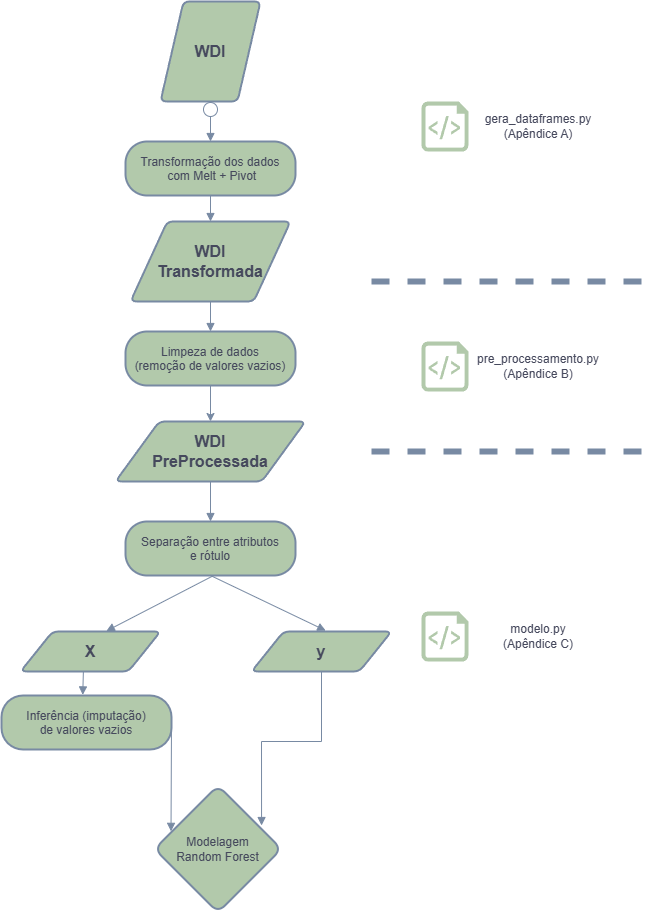

The diagram above was exported from draw.io. Its source (the exported page's mxGraphModel, read from the mxfile embedded in the PNG):
<mxGraphModel dx="1434" dy="1953" grid="1" gridSize="10" guides="1" tooltips="1" connect="1" arrows="1" fold="1" page="1" pageScale="1" pageWidth="827" pageHeight="1169" math="0" shadow="0">
  <root>
    <mxCell id="0" />
    <mxCell id="1" parent="0" />
    <mxCell id="3" value="Transformação dos dados&#10; com Melt + Pivot" style="rounded=1;arcSize=40;strokeWidth=2;labelBackgroundColor=none;fillColor=#B2C9AB;strokeColor=#788AA3;fontColor=#46495D;" parent="1" vertex="1">
      <mxGeometry x="414" y="-220" width="170" height="54" as="geometry" />
    </mxCell>
    <mxCell id="13" value="" style="curved=1;startArrow=circle;startFill=0;endArrow=block;exitX=0.5;exitY=1;entryX=0.5;entryY=0;exitDx=0;exitDy=0;rounded=1;labelBackgroundColor=none;strokeColor=#788AA3;fontColor=default;entryDx=0;entryDy=0;" parent="1" source="gS9HHy2FDOxm2EG-XcD2-26" target="3" edge="1">
      <mxGeometry relative="1" as="geometry">
        <Array as="points" />
        <mxPoint x="-25.000000000000455" y="191" as="sourcePoint" />
      </mxGeometry>
    </mxCell>
    <mxCell id="gS9HHy2FDOxm2EG-XcD2-26" value="&lt;font style=&quot;font-size: 16px;&quot;&gt;&lt;b&gt;WDI&lt;/b&gt;&lt;/font&gt;" style="shape=parallelogram;html=1;strokeWidth=2;perimeter=parallelogramPerimeter;whiteSpace=wrap;rounded=1;arcSize=12;size=0.23;labelBackgroundColor=none;fillColor=#B2C9AB;strokeColor=#788AA3;fontColor=#46495D;" parent="1" vertex="1">
      <mxGeometry x="449" y="-360" width="100" height="100" as="geometry" />
    </mxCell>
    <mxCell id="gS9HHy2FDOxm2EG-XcD2-28" value="" style="curved=1;startArrow=none;endArrow=block;exitX=0.5;exitY=1;entryX=0.5;entryY=0;rounded=1;labelBackgroundColor=none;strokeColor=#788AA3;fontColor=default;exitDx=0;exitDy=0;entryDx=0;entryDy=0;" parent="1" source="3" target="gS9HHy2FDOxm2EG-XcD2-27" edge="1">
      <mxGeometry relative="1" as="geometry">
        <Array as="points" />
        <mxPoint x="290" y="191" as="sourcePoint" />
        <mxPoint x="640" y="187" as="targetPoint" />
      </mxGeometry>
    </mxCell>
    <mxCell id="gS9HHy2FDOxm2EG-XcD2-27" value="&lt;font style=&quot;font-size: 16px;&quot;&gt;&lt;b&gt;WDI&lt;/b&gt;&lt;/font&gt;&lt;div&gt;&lt;font style=&quot;font-size: 16px;&quot;&gt;&lt;b&gt;Transformada&lt;/b&gt;&lt;/font&gt;&lt;/div&gt;" style="shape=parallelogram;html=1;strokeWidth=2;perimeter=parallelogramPerimeter;whiteSpace=wrap;rounded=1;arcSize=12;size=0.23;labelBackgroundColor=none;fillColor=#B2C9AB;strokeColor=#788AA3;fontColor=#46495D;" parent="1" vertex="1">
      <mxGeometry x="419" y="-140" width="160" height="80" as="geometry" />
    </mxCell>
    <mxCell id="8" value="Modelagem&#10;Random Forest" style="rhombus;strokeWidth=2;whiteSpace=wrap;rounded=1;labelBackgroundColor=none;fillColor=#B2C9AB;strokeColor=#788AA3;fontColor=#46495D;" parent="1" vertex="1">
      <mxGeometry x="443" y="424" width="127" height="127" as="geometry" />
    </mxCell>
    <mxCell id="14" value="" style="curved=1;startArrow=none;endArrow=block;exitX=0.5;exitY=1;entryX=0.5;entryY=0;rounded=1;labelBackgroundColor=none;strokeColor=#788AA3;fontColor=default;entryDx=0;entryDy=0;exitDx=0;exitDy=0;" parent="1" source="gS9HHy2FDOxm2EG-XcD2-27" target="gS9HHy2FDOxm2EG-XcD2-36" edge="1">
      <mxGeometry relative="1" as="geometry">
        <Array as="points" />
      </mxGeometry>
    </mxCell>
    <mxCell id="gS9HHy2FDOxm2EG-XcD2-29" value="" style="endArrow=none;dashed=1;html=1;rounded=1;fillColor=#B2C9AB;strokeColor=#788AA3;labelBackgroundColor=none;fontColor=default;strokeWidth=6;" parent="1" edge="1">
      <mxGeometry width="50" height="50" relative="1" as="geometry">
        <mxPoint x="930" y="-80" as="sourcePoint" />
        <mxPoint x="660" y="-80" as="targetPoint" />
      </mxGeometry>
    </mxCell>
    <mxCell id="gS9HHy2FDOxm2EG-XcD2-32" value="" style="sketch=0;aspect=fixed;pointerEvents=1;shadow=0;dashed=0;html=1;strokeColor=none;labelPosition=center;verticalLabelPosition=bottom;verticalAlign=top;align=center;fillColor=#B2C9AB;shape=mxgraph.azure.script_file;rounded=1;labelBackgroundColor=none;fontColor=#46495D;" parent="1" vertex="1">
      <mxGeometry x="710" y="-260" width="47" height="50" as="geometry" />
    </mxCell>
    <mxCell id="gS9HHy2FDOxm2EG-XcD2-33" value="gera_dataframes.py (Apêndice A)" style="text;html=1;align=center;verticalAlign=middle;whiteSpace=wrap;rounded=1;labelBackgroundColor=none;fontColor=#46495D;" parent="1" vertex="1">
      <mxGeometry x="777" y="-250" width="100" height="30" as="geometry" />
    </mxCell>
    <mxCell id="gS9HHy2FDOxm2EG-XcD2-34" value="" style="sketch=0;aspect=fixed;pointerEvents=1;shadow=0;dashed=0;html=1;strokeColor=none;labelPosition=center;verticalLabelPosition=bottom;verticalAlign=top;align=center;fillColor=#B2C9AB;shape=mxgraph.azure.script_file;rounded=1;labelBackgroundColor=none;fontColor=#46495D;" parent="1" vertex="1">
      <mxGeometry x="710" y="-20" width="47" height="50" as="geometry" />
    </mxCell>
    <mxCell id="gS9HHy2FDOxm2EG-XcD2-35" value="pre_processamento.py&lt;div&gt;&lt;span style=&quot;background-color: transparent; color: light-dark(rgb(70, 73, 93), rgb(170, 173, 190));&quot;&gt;(Apêndice B)&lt;/span&gt;&lt;/div&gt;" style="text;html=1;align=center;verticalAlign=middle;whiteSpace=wrap;rounded=1;labelBackgroundColor=none;fontColor=#46495D;" parent="1" vertex="1">
      <mxGeometry x="777" y="-10" width="100" height="30" as="geometry" />
    </mxCell>
    <mxCell id="gS9HHy2FDOxm2EG-XcD2-36" value="Limpeza de dados&#10;(remoção de valores vazios)" style="rounded=1;arcSize=40;strokeWidth=2;labelBackgroundColor=none;fillColor=#B2C9AB;strokeColor=#788AA3;fontColor=#46495D;" parent="1" vertex="1">
      <mxGeometry x="414" y="-30" width="170" height="54" as="geometry" />
    </mxCell>
    <mxCell id="gS9HHy2FDOxm2EG-XcD2-40" style="edgeStyle=orthogonalEdgeStyle;rounded=0;orthogonalLoop=1;jettySize=auto;html=1;exitX=0.5;exitY=1;exitDx=0;exitDy=0;strokeColor=#788AA3;fontColor=#46495D;fillColor=#B2C9AB;" parent="1" source="gS9HHy2FDOxm2EG-XcD2-36" target="u0iPUzsAChnTMV-BkTCh-14" edge="1">
      <mxGeometry relative="1" as="geometry" />
    </mxCell>
    <mxCell id="gS9HHy2FDOxm2EG-XcD2-37" value="Inferência (imputação)&#10;de valores vazios" style="rounded=1;arcSize=40;strokeWidth=2;labelBackgroundColor=none;fillColor=#B2C9AB;strokeColor=#788AA3;fontColor=#46495D;" parent="1" vertex="1">
      <mxGeometry x="290" y="334" width="170" height="54" as="geometry" />
    </mxCell>
    <mxCell id="gS9HHy2FDOxm2EG-XcD2-38" value="Separação entre atributos&#10;e rótulo" style="rounded=1;arcSize=40;strokeWidth=2;labelBackgroundColor=none;fillColor=#B2C9AB;strokeColor=#788AA3;fontColor=#46495D;" parent="1" vertex="1">
      <mxGeometry x="414" y="160" width="170" height="54" as="geometry" />
    </mxCell>
    <mxCell id="gS9HHy2FDOxm2EG-XcD2-41" value="&lt;span style=&quot;font-size: 16px;&quot;&gt;&lt;b&gt;X&lt;/b&gt;&lt;/span&gt;" style="shape=parallelogram;html=1;strokeWidth=2;perimeter=parallelogramPerimeter;whiteSpace=wrap;rounded=1;arcSize=12;size=0.23;labelBackgroundColor=none;fillColor=#B2C9AB;strokeColor=#788AA3;fontColor=#46495D;" parent="1" vertex="1">
      <mxGeometry x="309" y="270" width="140" height="40" as="geometry" />
    </mxCell>
    <mxCell id="gS9HHy2FDOxm2EG-XcD2-43" value="&lt;span style=&quot;font-size: 16px;&quot;&gt;&lt;b&gt;y&lt;/b&gt;&lt;/span&gt;" style="shape=parallelogram;html=1;strokeWidth=2;perimeter=parallelogramPerimeter;whiteSpace=wrap;rounded=1;arcSize=12;size=0.23;labelBackgroundColor=none;fillColor=#B2C9AB;strokeColor=#788AA3;fontColor=#46495D;" parent="1" vertex="1">
      <mxGeometry x="540" y="270" width="140" height="40" as="geometry" />
    </mxCell>
    <mxCell id="gS9HHy2FDOxm2EG-XcD2-44" value="" style="curved=1;startArrow=none;endArrow=block;entryX=0.613;entryY=-0.011;rounded=1;labelBackgroundColor=none;strokeColor=#788AA3;fontColor=default;entryDx=0;entryDy=0;exitX=0.514;exitY=1.008;exitDx=0;exitDy=0;exitPerimeter=0;entryPerimeter=0;" parent="1" source="gS9HHy2FDOxm2EG-XcD2-38" target="gS9HHy2FDOxm2EG-XcD2-41" edge="1">
      <mxGeometry relative="1" as="geometry">
        <Array as="points" />
        <mxPoint x="500" y="220" as="sourcePoint" />
        <mxPoint x="380" y="271" as="targetPoint" />
      </mxGeometry>
    </mxCell>
    <mxCell id="gS9HHy2FDOxm2EG-XcD2-46" value="" style="curved=1;startArrow=none;endArrow=block;entryX=0.53;entryY=-0.022;rounded=1;labelBackgroundColor=none;strokeColor=#788AA3;fontColor=default;entryDx=0;entryDy=0;exitX=0.5;exitY=1;exitDx=0;exitDy=0;entryPerimeter=0;" parent="1" source="gS9HHy2FDOxm2EG-XcD2-38" target="gS9HHy2FDOxm2EG-XcD2-43" edge="1">
      <mxGeometry relative="1" as="geometry">
        <Array as="points" />
        <mxPoint x="499" y="220" as="sourcePoint" />
        <mxPoint x="836" y="215" as="targetPoint" />
      </mxGeometry>
    </mxCell>
    <mxCell id="gS9HHy2FDOxm2EG-XcD2-47" value="" style="curved=1;startArrow=none;endArrow=block;exitX=0.449;exitY=1.013;entryX=0.478;entryY=-0.011;rounded=1;labelBackgroundColor=none;strokeColor=#788AA3;fontColor=default;entryDx=0;entryDy=0;exitDx=0;exitDy=0;entryPerimeter=0;exitPerimeter=0;" parent="1" source="gS9HHy2FDOxm2EG-XcD2-41" target="gS9HHy2FDOxm2EG-XcD2-37" edge="1">
      <mxGeometry relative="1" as="geometry">
        <Array as="points" />
        <mxPoint x="740" y="271" as="sourcePoint" />
        <mxPoint x="836" y="215" as="targetPoint" />
      </mxGeometry>
    </mxCell>
    <mxCell id="gS9HHy2FDOxm2EG-XcD2-48" value="" style="curved=1;startArrow=none;endArrow=block;exitX=1;exitY=0.5;rounded=1;labelBackgroundColor=none;strokeColor=#788AA3;fontColor=default;exitDx=0;exitDy=0;entryX=0.13;entryY=0.361;entryDx=0;entryDy=0;entryPerimeter=0;" parent="1" source="gS9HHy2FDOxm2EG-XcD2-37" target="8" edge="1">
      <mxGeometry relative="1" as="geometry">
        <Array as="points" />
        <mxPoint x="944" y="189" as="sourcePoint" />
        <mxPoint x="461" y="464" as="targetPoint" />
      </mxGeometry>
    </mxCell>
    <mxCell id="gS9HHy2FDOxm2EG-XcD2-49" value="" style="curved=0;startArrow=none;endArrow=block;exitX=0.5;exitY=1;rounded=0;labelBackgroundColor=none;strokeColor=#788AA3;fontColor=default;exitDx=0;exitDy=0;entryX=0.843;entryY=0.315;entryDx=0;entryDy=0;entryPerimeter=0;" parent="1" source="gS9HHy2FDOxm2EG-XcD2-43" target="8" edge="1">
      <mxGeometry relative="1" as="geometry">
        <Array as="points">
          <mxPoint x="610" y="380" />
          <mxPoint x="550" y="380" />
        </Array>
        <mxPoint x="954" y="225" as="sourcePoint" />
        <mxPoint x="1240" y="260" as="targetPoint" />
      </mxGeometry>
    </mxCell>
    <mxCell id="u0iPUzsAChnTMV-BkTCh-14" value="&lt;font style=&quot;font-size: 16px;&quot;&gt;&lt;b&gt;WDI&lt;/b&gt;&lt;/font&gt;&lt;div&gt;&lt;span style=&quot;font-size: 16px;&quot;&gt;&lt;b&gt;PreProcessada&lt;/b&gt;&lt;/span&gt;&lt;/div&gt;" style="shape=parallelogram;html=1;strokeWidth=2;perimeter=parallelogramPerimeter;whiteSpace=wrap;rounded=1;arcSize=12;size=0.23;labelBackgroundColor=none;fillColor=#B2C9AB;strokeColor=#788AA3;fontColor=#46495D;" vertex="1" parent="1">
      <mxGeometry x="404" y="60" width="190" height="60" as="geometry" />
    </mxCell>
    <mxCell id="u0iPUzsAChnTMV-BkTCh-15" value="" style="curved=1;startArrow=none;endArrow=block;exitX=0.5;exitY=1;entryX=0.5;entryY=0;rounded=1;labelBackgroundColor=none;strokeColor=#788AA3;fontColor=default;entryDx=0;entryDy=0;exitDx=0;exitDy=0;" edge="1" parent="1" source="u0iPUzsAChnTMV-BkTCh-14" target="gS9HHy2FDOxm2EG-XcD2-38">
      <mxGeometry relative="1" as="geometry">
        <Array as="points" />
        <mxPoint x="610" y="260" as="targetPoint" />
      </mxGeometry>
    </mxCell>
    <mxCell id="u0iPUzsAChnTMV-BkTCh-16" value="" style="endArrow=none;dashed=1;html=1;rounded=1;fillColor=#B2C9AB;strokeColor=#788AA3;labelBackgroundColor=none;fontColor=default;strokeWidth=6;" edge="1" parent="1">
      <mxGeometry width="50" height="50" relative="1" as="geometry">
        <mxPoint x="930" y="90" as="sourcePoint" />
        <mxPoint x="660" y="90" as="targetPoint" />
      </mxGeometry>
    </mxCell>
    <mxCell id="u0iPUzsAChnTMV-BkTCh-17" value="" style="sketch=0;aspect=fixed;pointerEvents=1;shadow=0;dashed=0;html=1;strokeColor=none;labelPosition=center;verticalLabelPosition=bottom;verticalAlign=top;align=center;fillColor=#B2C9AB;shape=mxgraph.azure.script_file;rounded=1;labelBackgroundColor=none;fontColor=#46495D;" vertex="1" parent="1">
      <mxGeometry x="710" y="250" width="47" height="50" as="geometry" />
    </mxCell>
    <mxCell id="u0iPUzsAChnTMV-BkTCh-18" value="modelo&lt;span style=&quot;background-color: transparent; color: light-dark(rgb(70, 73, 93), rgb(170, 173, 190));&quot;&gt;.py&lt;/span&gt;&lt;div&gt;&lt;div&gt;&lt;span style=&quot;background-color: transparent; color: light-dark(rgb(70, 73, 93), rgb(170, 173, 190));&quot;&gt;(Apêndice C&lt;/span&gt;&lt;span style=&quot;background-color: transparent; color: light-dark(rgb(70, 73, 93), rgb(170, 173, 190));&quot;&gt;)&lt;/span&gt;&lt;/div&gt;&lt;/div&gt;" style="text;html=1;align=center;verticalAlign=middle;whiteSpace=wrap;rounded=1;labelBackgroundColor=none;fontColor=#46495D;" vertex="1" parent="1">
      <mxGeometry x="777" y="260" width="100" height="30" as="geometry" />
    </mxCell>
  </root>
</mxGraphModel>